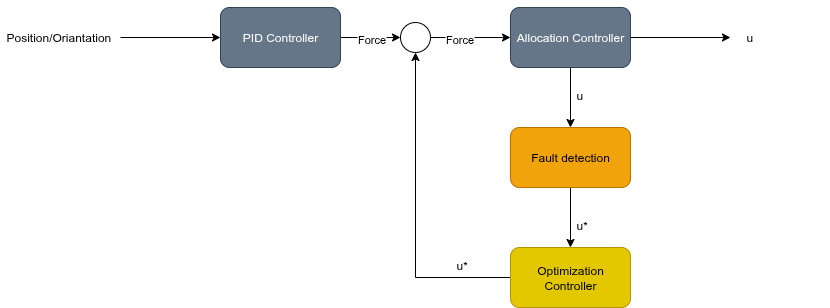

The diagram above was exported from draw.io. Its source (the exported page's mxGraphModel, read from the mxfile embedded in the PNG):
<mxGraphModel dx="1356" dy="764" grid="1" gridSize="10" guides="1" tooltips="1" connect="1" arrows="1" fold="1" page="1" pageScale="1" pageWidth="827" pageHeight="1169" math="0" shadow="0">
  <root>
    <mxCell id="0" />
    <mxCell id="1" parent="0" />
    <mxCell id="dWHxnRjEcwkatwjlkdAl-15" value="" style="edgeStyle=orthogonalEdgeStyle;rounded=0;orthogonalLoop=1;jettySize=auto;html=1;" parent="1" source="dWHxnRjEcwkatwjlkdAl-2" target="dWHxnRjEcwkatwjlkdAl-8" edge="1">
      <mxGeometry relative="1" as="geometry" />
    </mxCell>
    <mxCell id="_mjdXc-Qmvw7JIHlEHed-6" value="Force" style="edgeLabel;html=1;align=center;verticalAlign=middle;resizable=0;points=[];" parent="dWHxnRjEcwkatwjlkdAl-15" vertex="1" connectable="0">
      <mxGeometry y="-1" relative="1" as="geometry">
        <mxPoint as="offset" />
      </mxGeometry>
    </mxCell>
    <mxCell id="dWHxnRjEcwkatwjlkdAl-2" value="PID Controller" style="rounded=1;whiteSpace=wrap;html=1;fillColor=#647687;fontColor=#ffffff;strokeColor=#314354;" parent="1" vertex="1">
      <mxGeometry x="270" y="270" width="120" height="60" as="geometry" />
    </mxCell>
    <mxCell id="dWHxnRjEcwkatwjlkdAl-22" value="" style="edgeStyle=orthogonalEdgeStyle;rounded=0;orthogonalLoop=1;jettySize=auto;html=1;" parent="1" source="dWHxnRjEcwkatwjlkdAl-3" target="dWHxnRjEcwkatwjlkdAl-20" edge="1">
      <mxGeometry relative="1" as="geometry" />
    </mxCell>
    <mxCell id="dWHxnRjEcwkatwjlkdAl-3" value="Allocation Controller" style="rounded=1;whiteSpace=wrap;html=1;fillColor=#647687;fontColor=#ffffff;strokeColor=#314354;" parent="1" vertex="1">
      <mxGeometry x="560" y="270" width="120" height="60" as="geometry" />
    </mxCell>
    <mxCell id="dWHxnRjEcwkatwjlkdAl-12" style="edgeStyle=orthogonalEdgeStyle;rounded=0;orthogonalLoop=1;jettySize=auto;html=1;entryX=0.5;entryY=1;entryDx=0;entryDy=0;" parent="1" source="dWHxnRjEcwkatwjlkdAl-4" target="dWHxnRjEcwkatwjlkdAl-8" edge="1">
      <mxGeometry relative="1" as="geometry">
        <mxPoint x="480" y="320" as="targetPoint" />
      </mxGeometry>
    </mxCell>
    <mxCell id="dWHxnRjEcwkatwjlkdAl-4" value="Optimization Controller" style="rounded=1;whiteSpace=wrap;html=1;fillColor=#e3c800;fontColor=#000000;strokeColor=#B09500;" parent="1" vertex="1">
      <mxGeometry x="560" y="510" width="120" height="60" as="geometry" />
    </mxCell>
    <mxCell id="dWHxnRjEcwkatwjlkdAl-16" value="" style="edgeStyle=orthogonalEdgeStyle;rounded=0;orthogonalLoop=1;jettySize=auto;html=1;" parent="1" source="dWHxnRjEcwkatwjlkdAl-8" target="dWHxnRjEcwkatwjlkdAl-3" edge="1">
      <mxGeometry relative="1" as="geometry" />
    </mxCell>
    <mxCell id="_mjdXc-Qmvw7JIHlEHed-5" value="Force" style="edgeLabel;html=1;align=center;verticalAlign=middle;resizable=0;points=[];" parent="dWHxnRjEcwkatwjlkdAl-16" vertex="1" connectable="0">
      <mxGeometry x="-0.3111" y="-1" relative="1" as="geometry">
        <mxPoint as="offset" />
      </mxGeometry>
    </mxCell>
    <mxCell id="dWHxnRjEcwkatwjlkdAl-8" value="" style="ellipse;whiteSpace=wrap;html=1;aspect=fixed;" parent="1" vertex="1">
      <mxGeometry x="450" y="285" width="30" height="30" as="geometry" />
    </mxCell>
    <mxCell id="dWHxnRjEcwkatwjlkdAl-14" value="" style="edgeStyle=orthogonalEdgeStyle;rounded=0;orthogonalLoop=1;jettySize=auto;html=1;" parent="1" source="dWHxnRjEcwkatwjlkdAl-11" target="dWHxnRjEcwkatwjlkdAl-2" edge="1">
      <mxGeometry relative="1" as="geometry" />
    </mxCell>
    <mxCell id="dWHxnRjEcwkatwjlkdAl-11" value="Position/Oriantation" style="text;strokeColor=none;fillColor=none;align=left;verticalAlign=middle;spacingLeft=4;spacingRight=4;overflow=hidden;points=[[0,0.5],[1,0.5]];portConstraint=eastwest;rotatable=0;whiteSpace=wrap;html=1;" parent="1" vertex="1">
      <mxGeometry x="50" y="282.5" width="120" height="35" as="geometry" />
    </mxCell>
    <mxCell id="dWHxnRjEcwkatwjlkdAl-17" value="" style="endArrow=classic;html=1;rounded=0;exitX=1;exitY=0.5;exitDx=0;exitDy=0;" parent="1" source="dWHxnRjEcwkatwjlkdAl-3" edge="1">
      <mxGeometry width="50" height="50" relative="1" as="geometry">
        <mxPoint x="777" y="285" as="sourcePoint" />
        <mxPoint x="780" y="300" as="targetPoint" />
      </mxGeometry>
    </mxCell>
    <mxCell id="dWHxnRjEcwkatwjlkdAl-19" value="u" style="text;strokeColor=none;fillColor=none;align=left;verticalAlign=middle;spacingLeft=4;spacingRight=4;overflow=hidden;points=[[0,0.5],[1,0.5]];portConstraint=eastwest;rotatable=0;whiteSpace=wrap;html=1;" parent="1" vertex="1">
      <mxGeometry x="790" y="262.5" width="90" height="75" as="geometry" />
    </mxCell>
    <mxCell id="dWHxnRjEcwkatwjlkdAl-23" value="" style="edgeStyle=orthogonalEdgeStyle;rounded=0;orthogonalLoop=1;jettySize=auto;html=1;" parent="1" source="dWHxnRjEcwkatwjlkdAl-20" target="dWHxnRjEcwkatwjlkdAl-4" edge="1">
      <mxGeometry relative="1" as="geometry" />
    </mxCell>
    <mxCell id="dWHxnRjEcwkatwjlkdAl-20" value="Fault detection" style="rounded=1;whiteSpace=wrap;html=1;fillColor=#f0a30a;fontColor=#000000;strokeColor=#BD7000;" parent="1" vertex="1">
      <mxGeometry x="560" y="390" width="120" height="60" as="geometry" />
    </mxCell>
    <mxCell id="RpWrwbwnIWI9PwasFswd-1" value="u" style="text;strokeColor=none;fillColor=none;align=left;verticalAlign=middle;spacingLeft=4;spacingRight=4;overflow=hidden;points=[[0,0.5],[1,0.5]];portConstraint=eastwest;rotatable=0;whiteSpace=wrap;html=1;" vertex="1" parent="1">
      <mxGeometry x="620" y="320" width="90" height="75" as="geometry" />
    </mxCell>
    <mxCell id="RpWrwbwnIWI9PwasFswd-2" value="u*" style="text;strokeColor=none;fillColor=none;align=left;verticalAlign=middle;spacingLeft=4;spacingRight=4;overflow=hidden;points=[[0,0.5],[1,0.5]];portConstraint=eastwest;rotatable=0;whiteSpace=wrap;html=1;" vertex="1" parent="1">
      <mxGeometry x="620" y="450" width="90" height="75" as="geometry" />
    </mxCell>
    <mxCell id="RpWrwbwnIWI9PwasFswd-3" value="u*" style="text;strokeColor=none;fillColor=none;align=left;verticalAlign=middle;spacingLeft=4;spacingRight=4;overflow=hidden;points=[[0,0.5],[1,0.5]];portConstraint=eastwest;rotatable=0;whiteSpace=wrap;html=1;" vertex="1" parent="1">
      <mxGeometry x="500" y="490" width="90" height="75" as="geometry" />
    </mxCell>
  </root>
</mxGraphModel>